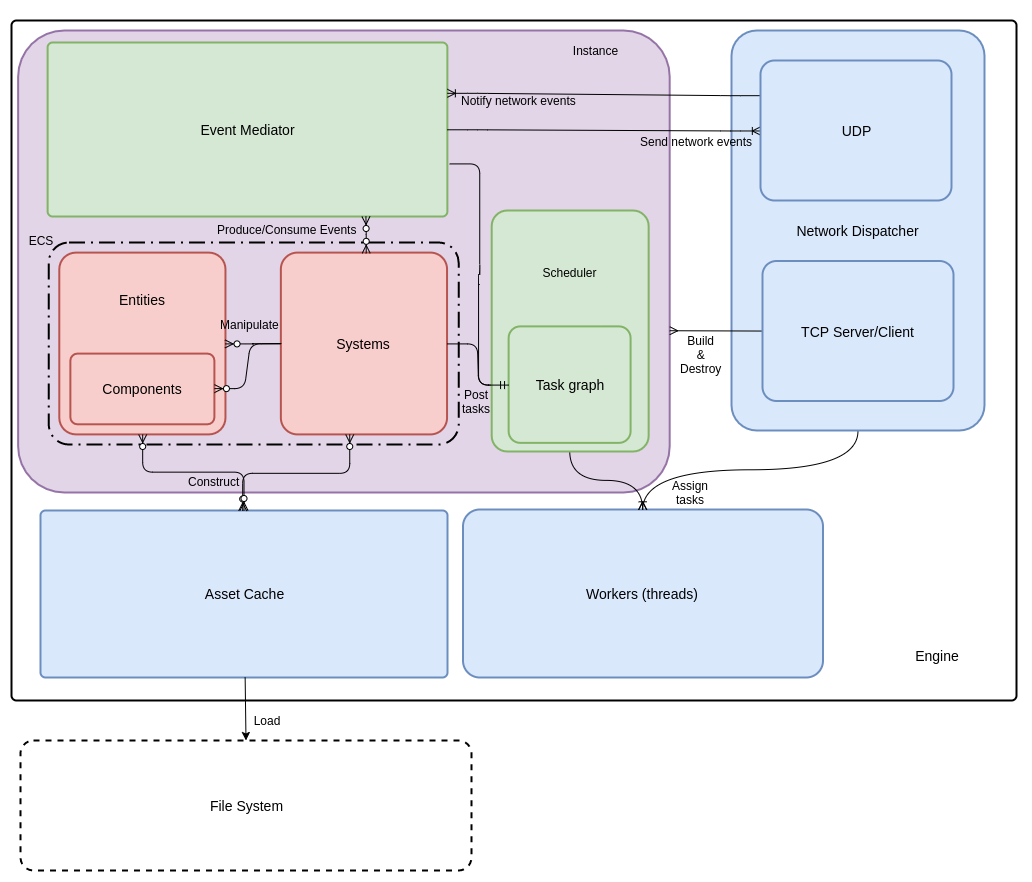

The diagram above was exported from draw.io. Its source (the exported page's mxGraphModel, read from the mxfile embedded in the PNG):
<mxGraphModel dx="939" dy="896" grid="1" gridSize="10" guides="1" tooltips="1" connect="1" arrows="1" fold="1" page="0" pageScale="1" pageWidth="850" pageHeight="1100" math="0" shadow="0">
  <root>
    <mxCell id="0" />
    <mxCell id="1" parent="0" />
    <mxCell id="nYryt29LrhelgahQ6vMB-79" value="" style="group" parent="1" vertex="1" connectable="0">
      <mxGeometry x="10" y="20" width="1010" height="690" as="geometry" />
    </mxCell>
    <mxCell id="nYryt29LrhelgahQ6vMB-78" value="" style="group" parent="nYryt29LrhelgahQ6vMB-79" vertex="1" connectable="0">
      <mxGeometry width="1010" height="690" as="geometry" />
    </mxCell>
    <mxCell id="nYryt29LrhelgahQ6vMB-8" value="" style="group;fillColor=none;" parent="nYryt29LrhelgahQ6vMB-78" vertex="1" connectable="0">
      <mxGeometry width="1010" height="690" as="geometry" />
    </mxCell>
    <mxCell id="nYryt29LrhelgahQ6vMB-1" value="" style="rounded=1;absoluteArcSize=1;html=1;strokeWidth=2;arcSize=10;fontSize=14;" parent="nYryt29LrhelgahQ6vMB-8" vertex="1">
      <mxGeometry x="1" y="10" width="1005" height="680" as="geometry" />
    </mxCell>
    <mxCell id="nYryt29LrhelgahQ6vMB-64" value="" style="strokeWidth=2;rounded=1;arcSize=10;whiteSpace=wrap;html=1;align=center;fontSize=14;shadow=0;glass=0;comic=0;fillColor=#e1d5e7;strokeColor=#9673a6;" parent="nYryt29LrhelgahQ6vMB-1" vertex="1">
      <mxGeometry x="6.624239604952418" y="10" width="651.5561797752808" height="462" as="geometry" />
    </mxCell>
    <mxCell id="nYryt29LrhelgahQ6vMB-2" value="Engine" style="html=1;strokeWidth=2;shape=mxgraph.er.anchor;fontSize=14;whiteSpace=wrap;" parent="nYryt29LrhelgahQ6vMB-1" vertex="1">
      <mxGeometry x="879.5952193516067" y="613" width="92.75373935446933" height="43.87096774193548" as="geometry" />
    </mxCell>
    <mxCell id="nYryt29LrhelgahQ6vMB-5" value="Event Mediator" style="rounded=1;absoluteArcSize=1;html=1;strokeWidth=2;arcSize=10;fontSize=14;whiteSpace=wrap;points=[];strokeColor=#82b366;fillColor=#d5e8d4;" parent="nYryt29LrhelgahQ6vMB-1" vertex="1">
      <mxGeometry x="36.13483146067416" y="22" width="399.7415730337079" height="174" as="geometry" />
    </mxCell>
    <mxCell id="nYryt29LrhelgahQ6vMB-6" value="Asset Cache" style="rounded=1;absoluteArcSize=1;html=1;strokeWidth=2;arcSize=10;fontSize=14;whiteSpace=wrap;points=[];strokeColor=#6c8ebf;fillColor=#dae8fc;" parent="nYryt29LrhelgahQ6vMB-1" vertex="1">
      <mxGeometry x="29" y="490" width="407" height="167" as="geometry" />
    </mxCell>
    <mxCell id="nYryt29LrhelgahQ6vMB-37" value="Workers (threads)" style="strokeWidth=2;rounded=1;arcSize=10;whiteSpace=wrap;html=1;align=center;fontSize=14;shadow=0;glass=0;comic=0;fillColor=#dae8fc;strokeColor=#6c8ebf;" parent="nYryt29LrhelgahQ6vMB-1" vertex="1">
      <mxGeometry x="451.5" y="489" width="360" height="168" as="geometry" />
    </mxCell>
    <mxCell id="nYryt29LrhelgahQ6vMB-29" value="" style="group" parent="nYryt29LrhelgahQ6vMB-1" vertex="1" connectable="0">
      <mxGeometry x="37.264044943820224" y="222" width="409.90449438202245" height="202" as="geometry" />
    </mxCell>
    <mxCell id="nYryt29LrhelgahQ6vMB-7" value="" style="rounded=1;arcSize=10;dashed=1;dashPattern=8 3 1 3;strokeWidth=2;fillColor=none;" parent="nYryt29LrhelgahQ6vMB-29" vertex="1">
      <mxGeometry width="409.90449438202245" height="202" as="geometry" />
    </mxCell>
    <mxCell id="nYryt29LrhelgahQ6vMB-24" value="" style="strokeWidth=2;rounded=1;arcSize=10;whiteSpace=wrap;html=1;align=center;fontSize=14;shadow=0;glass=0;comic=0;fillColor=#f8cecc;strokeColor=#b85450;" parent="nYryt29LrhelgahQ6vMB-29" vertex="1">
      <mxGeometry x="10.524574855754631" y="10.1" width="166.17749772244153" height="181.79999999999998" as="geometry" />
    </mxCell>
    <mxCell id="nYryt29LrhelgahQ6vMB-25" value="Components" style="strokeWidth=2;rounded=1;arcSize=10;whiteSpace=wrap;html=1;align=center;fontSize=14;shadow=0;glass=0;comic=0;fillColor=#f8cecc;strokeColor=#b85450;" parent="nYryt29LrhelgahQ6vMB-29" vertex="1">
      <mxGeometry x="21.6030747039174" y="111.09999999999998" width="144.020498026116" height="70.69999999999999" as="geometry" />
    </mxCell>
    <mxCell id="nYryt29LrhelgahQ6vMB-27" value="Systems" style="strokeWidth=2;rounded=1;arcSize=10;whiteSpace=wrap;html=1;align=center;fontSize=14;shadow=0;glass=0;comic=0;fillColor=#f8cecc;strokeColor=#b85450;" parent="nYryt29LrhelgahQ6vMB-29" vertex="1">
      <mxGeometry x="232.09457181901" y="10.1" width="166.17749772244153" height="181.79999999999998" as="geometry" />
    </mxCell>
    <mxCell id="nYryt29LrhelgahQ6vMB-26" value="Entities" style="strokeWidth=2;rounded=1;arcSize=10;whiteSpace=wrap;html=1;align=center;fontSize=14;shadow=0;glass=0;comic=0;gradientColor=none;strokeColor=none;fillColor=none;" parent="nYryt29LrhelgahQ6vMB-29" vertex="1">
      <mxGeometry x="21.6030747039174" y="21.21" width="144.020498026116" height="70.69999999999999" as="geometry" />
    </mxCell>
    <mxCell id="nYryt29LrhelgahQ6vMB-43" value="" style="edgeStyle=entityRelationEdgeStyle;fontSize=12;html=1;endArrow=none;endFill=0;exitX=1;exitY=0.5;exitDx=0;exitDy=0;startArrow=ERzeroToMany;startFill=1;" parent="nYryt29LrhelgahQ6vMB-29" source="nYryt29LrhelgahQ6vMB-24" edge="1">
      <mxGeometry width="100" height="100" relative="1" as="geometry">
        <mxPoint x="176.14814758578802" y="55.54999999999999" as="sourcePoint" />
        <mxPoint x="232.64849681141817" y="101" as="targetPoint" />
      </mxGeometry>
    </mxCell>
    <mxCell id="nYryt29LrhelgahQ6vMB-46" value="Manipulate" style="text;html=1;resizable=0;points=[];align=center;verticalAlign=middle;labelBackgroundColor=none;" parent="nYryt29LrhelgahQ6vMB-43" vertex="1" connectable="0">
      <mxGeometry x="-0.275" y="1" relative="1" as="geometry">
        <mxPoint x="0.5" y="-19" as="offset" />
      </mxGeometry>
    </mxCell>
    <mxCell id="nYryt29LrhelgahQ6vMB-47" value="" style="edgeStyle=entityRelationEdgeStyle;fontSize=12;html=1;endArrow=none;endFill=0;exitX=1;exitY=0.5;exitDx=0;exitDy=0;startArrow=ERzeroToMany;startFill=1;entryX=0;entryY=0.5;entryDx=0;entryDy=0;" parent="nYryt29LrhelgahQ6vMB-29" source="nYryt29LrhelgahQ6vMB-25" target="nYryt29LrhelgahQ6vMB-27" edge="1">
      <mxGeometry width="100" height="100" relative="1" as="geometry">
        <mxPoint x="177.22962019001346" y="131.15571428571417" as="sourcePoint" />
        <mxPoint x="233.2024218038263" y="131.29999999999998" as="targetPoint" />
      </mxGeometry>
    </mxCell>
    <mxCell id="nYryt29LrhelgahQ6vMB-49" value="" style="edgeStyle=orthogonalEdgeStyle;fontSize=12;html=1;endArrow=ERzeroToMany;endFill=1;startArrow=ERzeroToMany;entryX=0.512;entryY=0.004;entryDx=0;entryDy=0;entryPerimeter=0;strokeColor=#000000;curved=1;" parent="nYryt29LrhelgahQ6vMB-1" target="nYryt29LrhelgahQ6vMB-27" edge="1">
      <mxGeometry width="100" height="100" relative="1" as="geometry">
        <mxPoint x="354.42199241394115" y="196" as="sourcePoint" />
        <mxPoint x="423.76864667573176" y="164.51612903225805" as="targetPoint" />
      </mxGeometry>
    </mxCell>
    <mxCell id="nYryt29LrhelgahQ6vMB-50" value="Produce/Consume Events" style="text;html=1;resizable=0;points=[];align=center;verticalAlign=middle;labelBackgroundColor=none;" parent="nYryt29LrhelgahQ6vMB-49" vertex="1" connectable="0">
      <mxGeometry x="-0.0192" y="-6" relative="1" as="geometry">
        <mxPoint x="-73.5" y="-5" as="offset" />
      </mxGeometry>
    </mxCell>
    <mxCell id="nYryt29LrhelgahQ6vMB-56" value="" style="edgeStyle=elbowEdgeStyle;fontSize=12;html=1;endArrow=ERzeroToMany;endFill=1;startArrow=ERzeroToMany;strokeColor=#000000;entryX=0.415;entryY=0.998;entryDx=0;entryDy=0;entryPerimeter=0;elbow=vertical;exitX=0.498;exitY=0.001;exitDx=0;exitDy=0;exitPerimeter=0;comic=0;shadow=0;" parent="nYryt29LrhelgahQ6vMB-1" source="nYryt29LrhelgahQ6vMB-6" target="nYryt29LrhelgahQ6vMB-27" edge="1">
      <mxGeometry width="100" height="100" relative="1" as="geometry">
        <mxPoint x="230.72492664424246" y="483.55555555555554" as="sourcePoint" />
        <mxPoint x="295.652544192371" y="453.3333333333333" as="targetPoint" />
      </mxGeometry>
    </mxCell>
    <mxCell id="nYryt29LrhelgahQ6vMB-57" value="" style="edgeStyle=elbowEdgeStyle;fontSize=12;html=1;endArrow=ERzeroToMany;endFill=1;startArrow=ERzeroToMany;strokeColor=#000000;entryX=0.5;entryY=1;entryDx=0;entryDy=0;elbow=vertical;" parent="nYryt29LrhelgahQ6vMB-1" source="nYryt29LrhelgahQ6vMB-6" target="nYryt29LrhelgahQ6vMB-24" edge="1">
      <mxGeometry width="100" height="100" relative="1" as="geometry">
        <mxPoint x="230.72492664424246" y="481.39682539682536" as="sourcePoint" />
        <mxPoint x="344.61841387585895" y="449.0997071967945" as="targetPoint" />
      </mxGeometry>
    </mxCell>
    <mxCell id="nYryt29LrhelgahQ6vMB-58" value="Construct" style="text;html=1;resizable=0;points=[];align=center;verticalAlign=middle;labelBackgroundColor=none;" parent="nYryt29LrhelgahQ6vMB-57" vertex="1" connectable="0">
      <mxGeometry x="-0.2643" relative="1" as="geometry">
        <mxPoint x="-4" y="9" as="offset" />
      </mxGeometry>
    </mxCell>
    <mxCell id="nYryt29LrhelgahQ6vMB-74" value="" style="edgeStyle=orthogonalEdgeStyle;fontSize=12;html=1;endArrow=ERoneToMany;shadow=0;strokeColor=#000000;exitX=0.5;exitY=1;exitDx=0;exitDy=0;entryX=0.5;entryY=0;entryDx=0;entryDy=0;curved=1;" parent="nYryt29LrhelgahQ6vMB-1" source="nYryt29LrhelgahQ6vMB-65" target="nYryt29LrhelgahQ6vMB-37" edge="1">
      <mxGeometry width="100" height="100" relative="1" as="geometry">
        <mxPoint x="660.4388463465255" y="269" as="sourcePoint" />
        <mxPoint x="711.4044943820224" y="235" as="targetPoint" />
      </mxGeometry>
    </mxCell>
    <mxCell id="nYryt29LrhelgahQ6vMB-75" value="Assign&lt;br&gt;tasks" style="text;html=1;resizable=0;points=[];align=center;verticalAlign=middle;labelBackgroundColor=none;" parent="nYryt29LrhelgahQ6vMB-74" vertex="1" connectable="0">
      <mxGeometry x="0.1126" y="-1" relative="1" as="geometry">
        <mxPoint x="77" y="11" as="offset" />
      </mxGeometry>
    </mxCell>
    <mxCell id="nYryt29LrhelgahQ6vMB-38" value="" style="edgeStyle=entityRelationEdgeStyle;fontSize=12;html=1;endArrow=ERmandOne;exitX=1;exitY=0.5;exitDx=0;exitDy=0;snapToPoint=0;entryX=0;entryY=0.5;entryDx=0;entryDy=0;" parent="nYryt29LrhelgahQ6vMB-1" source="nYryt29LrhelgahQ6vMB-27" target="nYryt29LrhelgahQ6vMB-72" edge="1">
      <mxGeometry width="100" height="100" relative="1" as="geometry">
        <mxPoint x="435.72536320045805" y="341" as="sourcePoint" />
        <mxPoint x="486.53996994203106" y="360" as="targetPoint" />
      </mxGeometry>
    </mxCell>
    <mxCell id="nYryt29LrhelgahQ6vMB-39" value="Post&lt;br&gt;tasks" style="text;html=1;resizable=0;points=[];align=center;verticalAlign=middle;labelBackgroundColor=none;" parent="nYryt29LrhelgahQ6vMB-38" vertex="1" connectable="0">
      <mxGeometry x="0.4639" relative="1" as="geometry">
        <mxPoint x="-6" y="16" as="offset" />
      </mxGeometry>
    </mxCell>
    <mxCell id="nYryt29LrhelgahQ6vMB-45" value="ECS" style="text;html=1;strokeColor=none;fillColor=none;align=center;verticalAlign=middle;whiteSpace=wrap;rounded=0;shadow=0;glass=0;comic=0;" parent="nYryt29LrhelgahQ6vMB-1" vertex="1">
      <mxGeometry x="6.637944123899189" y="210.2" width="44.313999392651084" height="20.2" as="geometry" />
    </mxCell>
    <mxCell id="_9VQQerIBHg2SpXkUJOj-1" value="Instance" style="text;html=1;strokeColor=none;fillColor=none;align=center;verticalAlign=middle;whiteSpace=wrap;rounded=0;" parent="nYryt29LrhelgahQ6vMB-1" vertex="1">
      <mxGeometry x="549.8595505617977" y="20" width="66.62359550561797" height="20" as="geometry" />
    </mxCell>
    <mxCell id="9hddbdjj-oky-POJHLa0-8" style="edgeStyle=orthogonalEdgeStyle;orthogonalLoop=1;jettySize=auto;html=1;entryX=0.5;entryY=0;entryDx=0;entryDy=0;endArrow=ERmany;endFill=0;exitX=0.5;exitY=1;exitDx=0;exitDy=0;curved=1;" edge="1" parent="nYryt29LrhelgahQ6vMB-1" source="_9VQQerIBHg2SpXkUJOj-3" target="nYryt29LrhelgahQ6vMB-37">
      <mxGeometry relative="1" as="geometry" />
    </mxCell>
    <mxCell id="_9VQQerIBHg2SpXkUJOj-3" value="Network Dispatcher" style="strokeWidth=2;rounded=1;arcSize=10;whiteSpace=wrap;html=1;align=center;fontSize=14;fillColor=#dae8fc;strokeColor=#6c8ebf;" parent="nYryt29LrhelgahQ6vMB-1" vertex="1">
      <mxGeometry x="720" y="10" width="253" height="400" as="geometry" />
    </mxCell>
    <mxCell id="nYryt29LrhelgahQ6vMB-70" value="" style="group" parent="nYryt29LrhelgahQ6vMB-1" vertex="1" connectable="0">
      <mxGeometry x="480.19101123595505" y="190" width="156.96067415730337" height="241" as="geometry" />
    </mxCell>
    <mxCell id="nYryt29LrhelgahQ6vMB-73" value="" style="group" parent="nYryt29LrhelgahQ6vMB-70" vertex="1" connectable="0">
      <mxGeometry width="156.96067415730337" height="241.00000000000003" as="geometry" />
    </mxCell>
    <mxCell id="nYryt29LrhelgahQ6vMB-65" value="" style="strokeWidth=2;rounded=1;arcSize=10;whiteSpace=wrap;html=1;align=center;fontSize=14;shadow=0;glass=0;comic=0;fillColor=#d5e8d4;strokeColor=#82b366;" parent="nYryt29LrhelgahQ6vMB-73" vertex="1">
      <mxGeometry width="156.96067415730337" height="241.00000000000003" as="geometry" />
    </mxCell>
    <mxCell id="nYryt29LrhelgahQ6vMB-69" value="Scheduler" style="text;html=1;strokeColor=none;fillColor=none;align=center;verticalAlign=middle;whiteSpace=wrap;rounded=0;shadow=0;glass=0;comic=0;" parent="nYryt29LrhelgahQ6vMB-73" vertex="1">
      <mxGeometry x="11.292134831460674" y="6.163682864450129" width="133.24719101123594" height="112.17902813299233" as="geometry" />
    </mxCell>
    <mxCell id="nYryt29LrhelgahQ6vMB-72" value="Task graph" style="strokeWidth=2;rounded=1;arcSize=10;whiteSpace=wrap;html=1;align=center;fontSize=14;shadow=0;glass=0;comic=0;fillColor=#d5e8d4;strokeColor=#82b366;" parent="nYryt29LrhelgahQ6vMB-73" vertex="1">
      <mxGeometry x="16.93820224719101" y="115.87723785166243" width="121.95505617977528" height="116.49360613810744" as="geometry" />
    </mxCell>
    <mxCell id="nYryt29LrhelgahQ6vMB-40" value="" style="edgeStyle=entityRelationEdgeStyle;fontSize=12;html=1;endArrow=ERmandOne;entryX=0;entryY=0.5;entryDx=0;entryDy=0;exitX=1.006;exitY=0.699;exitDx=0;exitDy=0;exitPerimeter=0;" parent="nYryt29LrhelgahQ6vMB-1" source="nYryt29LrhelgahQ6vMB-5" target="nYryt29LrhelgahQ6vMB-72" edge="1">
      <mxGeometry width="100" height="100" relative="1" as="geometry">
        <mxPoint x="435.72536320045805" y="125" as="sourcePoint" />
        <mxPoint x="539.7188069602214" y="186.10233592880977" as="targetPoint" />
      </mxGeometry>
    </mxCell>
    <mxCell id="_9VQQerIBHg2SpXkUJOj-5" value="" style="edgeStyle=entityRelationEdgeStyle;fontSize=12;html=1;endArrow=none;entryX=0;entryY=0.25;entryDx=0;entryDy=0;exitX=0.999;exitY=0.295;exitDx=0;exitDy=0;exitPerimeter=0;endFill=0;startArrow=ERoneToMany;startFill=0;" parent="nYryt29LrhelgahQ6vMB-1" source="nYryt29LrhelgahQ6vMB-5" target="9hddbdjj-oky-POJHLa0-1" edge="1">
      <mxGeometry width="100" height="100" relative="1" as="geometry">
        <mxPoint x="440" y="112" as="sourcePoint" />
        <mxPoint x="610" y="50" as="targetPoint" />
      </mxGeometry>
    </mxCell>
    <mxCell id="_9VQQerIBHg2SpXkUJOj-7" value="Notify network events" style="text;html=1;resizable=0;points=[];align=center;verticalAlign=middle;labelBackgroundColor=none;" parent="_9VQQerIBHg2SpXkUJOj-5" vertex="1" connectable="0">
      <mxGeometry x="-0.7904" y="-12" relative="1" as="geometry">
        <mxPoint x="38.5" y="-5.5" as="offset" />
      </mxGeometry>
    </mxCell>
    <mxCell id="_9VQQerIBHg2SpXkUJOj-9" value="" style="edgeStyle=entityRelationEdgeStyle;fontSize=12;html=1;endArrow=ERoneToMany;exitX=1.001;exitY=0.501;exitDx=0;exitDy=0;exitPerimeter=0;entryX=0;entryY=0.5;entryDx=0;entryDy=0;" parent="nYryt29LrhelgahQ6vMB-1" source="nYryt29LrhelgahQ6vMB-5" target="9hddbdjj-oky-POJHLa0-1" edge="1">
      <mxGeometry width="100" height="100" relative="1" as="geometry">
        <mxPoint x="500" y="210" as="sourcePoint" />
        <mxPoint x="600" y="110" as="targetPoint" />
      </mxGeometry>
    </mxCell>
    <mxCell id="_9VQQerIBHg2SpXkUJOj-10" value="Send network events" style="text;html=1;resizable=0;points=[];align=center;verticalAlign=middle;labelBackgroundColor=none;" parent="_9VQQerIBHg2SpXkUJOj-9" vertex="1" connectable="0">
      <mxGeometry x="0.7647" y="1" relative="1" as="geometry">
        <mxPoint x="-28" y="11" as="offset" />
      </mxGeometry>
    </mxCell>
    <mxCell id="9hddbdjj-oky-POJHLa0-1" value="UDP" style="strokeWidth=2;rounded=1;arcSize=10;whiteSpace=wrap;html=1;align=center;fontSize=14;fillColor=#dae8fc;strokeColor=#6c8ebf;" vertex="1" parent="nYryt29LrhelgahQ6vMB-1">
      <mxGeometry x="749" y="40" width="191" height="140" as="geometry" />
    </mxCell>
    <mxCell id="9hddbdjj-oky-POJHLa0-3" style="rounded=0;orthogonalLoop=1;jettySize=auto;html=1;entryX=1;entryY=0.65;entryDx=0;entryDy=0;entryPerimeter=0;endArrow=ERmany;endFill=0;" edge="1" parent="nYryt29LrhelgahQ6vMB-1">
      <mxGeometry relative="1" as="geometry">
        <mxPoint x="750.9999999999999" y="310.5483870967742" as="sourcePoint" />
        <mxPoint x="658.2258064516129" y="310.22580645161287" as="targetPoint" />
      </mxGeometry>
    </mxCell>
    <mxCell id="9hddbdjj-oky-POJHLa0-4" value="Build&lt;br&gt;&amp;amp;&lt;br&gt;Destroy" style="text;html=1;resizable=0;points=[];align=center;verticalAlign=middle;labelBackgroundColor=none;" vertex="1" connectable="0" parent="9hddbdjj-oky-POJHLa0-3">
      <mxGeometry x="0.5564" y="1" relative="1" as="geometry">
        <mxPoint x="10" y="22" as="offset" />
      </mxGeometry>
    </mxCell>
    <mxCell id="9hddbdjj-oky-POJHLa0-2" value="TCP Server/Client" style="strokeWidth=2;rounded=1;arcSize=10;whiteSpace=wrap;html=1;align=center;fontSize=14;fillColor=#dae8fc;strokeColor=#6c8ebf;" vertex="1" parent="nYryt29LrhelgahQ6vMB-1">
      <mxGeometry x="751" y="240.5" width="191" height="140" as="geometry" />
    </mxCell>
    <mxCell id="B2ut9MG8Z2XPBwp9_G9M-1" value="File System" style="strokeWidth=2;rounded=1;arcSize=10;whiteSpace=wrap;html=1;align=center;fontSize=14;labelBackgroundColor=none;fillColor=none;gradientColor=#ffffff;dashed=1;" parent="1" vertex="1">
      <mxGeometry x="20" y="750" width="451" height="130" as="geometry" />
    </mxCell>
    <mxCell id="B2ut9MG8Z2XPBwp9_G9M-2" style="edgeStyle=none;rounded=1;orthogonalLoop=1;jettySize=auto;html=1;entryX=0.5;entryY=0;entryDx=0;entryDy=0;startArrow=none;startFill=0;strokeColor=#000000;" parent="1" source="nYryt29LrhelgahQ6vMB-6" target="B2ut9MG8Z2XPBwp9_G9M-1" edge="1">
      <mxGeometry relative="1" as="geometry" />
    </mxCell>
    <mxCell id="B2ut9MG8Z2XPBwp9_G9M-3" value="Load" style="text;html=1;strokeColor=none;fillColor=none;align=center;verticalAlign=middle;whiteSpace=wrap;rounded=0;dashed=1;labelBackgroundColor=none;" parent="1" vertex="1">
      <mxGeometry x="245.5" y="720" width="40" height="20" as="geometry" />
    </mxCell>
    <mxCell id="nYryt29LrhelgahQ6vMB-76" value="Bigs" parent="0" />
  </root>
</mxGraphModel>